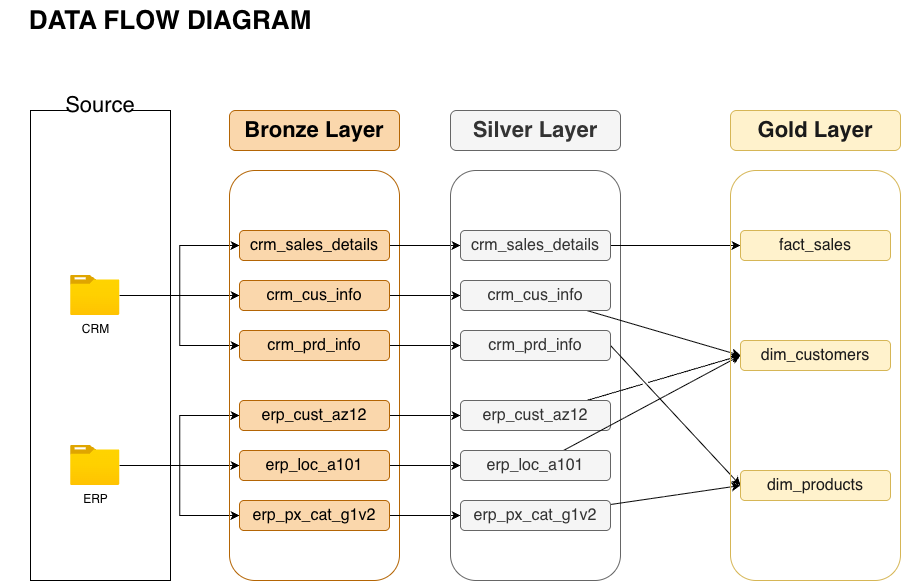

The diagram above was exported from draw.io. Its source (the exported page's mxGraphModel, read from the mxfile embedded in the PNG):
<mxGraphModel dx="976" dy="785" grid="1" gridSize="10" guides="1" tooltips="1" connect="1" arrows="1" fold="1" page="1" pageScale="1" pageWidth="827" pageHeight="1169" math="0" shadow="0">
  <root>
    <mxCell id="0" />
    <mxCell id="1" parent="0" />
    <mxCell id="FJ8YLRfkQh-VygWM-q54-1" parent="1" style="text;html=1;whiteSpace=wrap;strokeColor=none;fillColor=none;align=center;verticalAlign=middle;rounded=0;fontStyle=1;fontSize=26;" value="DATA FLOW DIAGRAM" vertex="1">
      <mxGeometry height="40" width="340" y="40" as="geometry" />
    </mxCell>
    <mxCell id="FJ8YLRfkQh-VygWM-q54-2" parent="1" style="rounded=0;whiteSpace=wrap;html=1;fillColor=none;" value="" vertex="1">
      <mxGeometry height="470" width="140" x="30" y="150" as="geometry" />
    </mxCell>
    <mxCell id="FJ8YLRfkQh-VygWM-q54-3" parent="1" style="text;html=1;whiteSpace=wrap;strokeColor=none;fillColor=default;align=center;verticalAlign=middle;rounded=0;fontSize=22;" value="Source" vertex="1">
      <mxGeometry height="30" width="60" x="70.00000000000001" y="130" as="geometry" />
    </mxCell>
    <mxCell id="FJ8YLRfkQh-VygWM-q54-14" edge="1" parent="1" source="FJ8YLRfkQh-VygWM-q54-5" style="edgeStyle=orthogonalEdgeStyle;rounded=0;orthogonalLoop=1;jettySize=auto;html=1;entryX=0;entryY=0.5;entryDx=0;entryDy=0;" target="FJ8YLRfkQh-VygWM-q54-11">
      <mxGeometry relative="1" as="geometry" />
    </mxCell>
    <mxCell id="FJ8YLRfkQh-VygWM-q54-15" edge="1" parent="1" source="FJ8YLRfkQh-VygWM-q54-5" style="edgeStyle=orthogonalEdgeStyle;rounded=0;orthogonalLoop=1;jettySize=auto;html=1;entryX=0;entryY=0.5;entryDx=0;entryDy=0;" target="FJ8YLRfkQh-VygWM-q54-12">
      <mxGeometry relative="1" as="geometry" />
    </mxCell>
    <mxCell id="FJ8YLRfkQh-VygWM-q54-16" edge="1" parent="1" source="FJ8YLRfkQh-VygWM-q54-5" style="edgeStyle=orthogonalEdgeStyle;rounded=0;orthogonalLoop=1;jettySize=auto;html=1;entryX=0;entryY=0.5;entryDx=0;entryDy=0;" target="FJ8YLRfkQh-VygWM-q54-13">
      <mxGeometry relative="1" as="geometry" />
    </mxCell>
    <mxCell id="FJ8YLRfkQh-VygWM-q54-5" parent="1" style="image;aspect=fixed;html=1;points=[];align=center;fontSize=12;image=img/lib/azure2/general/Folder_Blank.svg;" value="CRM" vertex="1">
      <mxGeometry height="40" width="49.29" x="70.00000000000001" y="315" as="geometry" />
    </mxCell>
    <mxCell id="FJ8YLRfkQh-VygWM-q54-20" edge="1" parent="1" source="FJ8YLRfkQh-VygWM-q54-6" style="edgeStyle=orthogonalEdgeStyle;rounded=0;orthogonalLoop=1;jettySize=auto;html=1;entryX=0;entryY=0.5;entryDx=0;entryDy=0;" target="FJ8YLRfkQh-VygWM-q54-17">
      <mxGeometry relative="1" as="geometry" />
    </mxCell>
    <mxCell id="FJ8YLRfkQh-VygWM-q54-24" edge="1" parent="1" source="FJ8YLRfkQh-VygWM-q54-6" style="edgeStyle=orthogonalEdgeStyle;rounded=0;orthogonalLoop=1;jettySize=auto;html=1;entryX=0;entryY=0.5;entryDx=0;entryDy=0;" target="FJ8YLRfkQh-VygWM-q54-18">
      <mxGeometry relative="1" as="geometry" />
    </mxCell>
    <mxCell id="FJ8YLRfkQh-VygWM-q54-25" edge="1" parent="1" source="FJ8YLRfkQh-VygWM-q54-6" style="edgeStyle=orthogonalEdgeStyle;rounded=0;orthogonalLoop=1;jettySize=auto;html=1;entryX=0;entryY=0.5;entryDx=0;entryDy=0;" target="FJ8YLRfkQh-VygWM-q54-19">
      <mxGeometry relative="1" as="geometry" />
    </mxCell>
    <mxCell id="FJ8YLRfkQh-VygWM-q54-6" parent="1" style="image;aspect=fixed;html=1;points=[];align=center;fontSize=12;image=img/lib/azure2/general/Folder_Blank.svg;" value="ERP" vertex="1">
      <mxGeometry height="40" width="49.29" x="70.00000000000001" y="485" as="geometry" />
    </mxCell>
    <mxCell id="FJ8YLRfkQh-VygWM-q54-9" parent="1" style="rounded=1;whiteSpace=wrap;html=1;fillColor=#fad7ac;strokeColor=#b46504;" value="&lt;b&gt;&lt;font style=&quot;font-size: 22px;&quot;&gt;Bronze Layer&lt;/font&gt;&lt;/b&gt;" vertex="1">
      <mxGeometry height="40" width="170" x="229" y="150" as="geometry" />
    </mxCell>
    <mxCell id="FJ8YLRfkQh-VygWM-q54-10" parent="1" style="rounded=1;whiteSpace=wrap;html=1;fillColor=none;strokeColor=#b46504;" value="" vertex="1">
      <mxGeometry height="410" width="170" x="229" y="210" as="geometry" />
    </mxCell>
    <mxCell id="cV2-ifNLle-85Ceowq-o-9" edge="1" parent="1" source="FJ8YLRfkQh-VygWM-q54-11" style="edgeStyle=orthogonalEdgeStyle;rounded=0;orthogonalLoop=1;jettySize=auto;html=1;" target="cV2-ifNLle-85Ceowq-o-3">
      <mxGeometry relative="1" as="geometry" />
    </mxCell>
    <mxCell id="FJ8YLRfkQh-VygWM-q54-11" parent="1" style="rounded=1;whiteSpace=wrap;html=1;fillColor=#fad7ac;strokeColor=#b46504;" value="&lt;font style=&quot;font-size: 16px;&quot;&gt;crm_sales_details&lt;/font&gt;" vertex="1">
      <mxGeometry height="30" width="150" x="239" y="270" as="geometry" />
    </mxCell>
    <mxCell id="cV2-ifNLle-85Ceowq-o-10" edge="1" parent="1" source="FJ8YLRfkQh-VygWM-q54-12" style="edgeStyle=orthogonalEdgeStyle;rounded=0;orthogonalLoop=1;jettySize=auto;html=1;" target="cV2-ifNLle-85Ceowq-o-4">
      <mxGeometry relative="1" as="geometry" />
    </mxCell>
    <mxCell id="FJ8YLRfkQh-VygWM-q54-12" parent="1" style="rounded=1;whiteSpace=wrap;html=1;fillColor=#fad7ac;strokeColor=#b46504;" value="&lt;font style=&quot;font-size: 16px;&quot;&gt;crm_cus_info&lt;/font&gt;" vertex="1">
      <mxGeometry height="30" width="150" x="239" y="320" as="geometry" />
    </mxCell>
    <mxCell id="cV2-ifNLle-85Ceowq-o-11" edge="1" parent="1" source="FJ8YLRfkQh-VygWM-q54-13" style="edgeStyle=orthogonalEdgeStyle;rounded=0;orthogonalLoop=1;jettySize=auto;html=1;" target="cV2-ifNLle-85Ceowq-o-5">
      <mxGeometry relative="1" as="geometry" />
    </mxCell>
    <mxCell id="FJ8YLRfkQh-VygWM-q54-13" parent="1" style="rounded=1;whiteSpace=wrap;html=1;fillColor=#fad7ac;strokeColor=#b46504;" value="&lt;font style=&quot;font-size: 16px;&quot;&gt;crm_prd_info&lt;/font&gt;" vertex="1">
      <mxGeometry height="30" width="150" x="239" y="370" as="geometry" />
    </mxCell>
    <mxCell id="cV2-ifNLle-85Ceowq-o-12" edge="1" parent="1" source="FJ8YLRfkQh-VygWM-q54-17" style="edgeStyle=orthogonalEdgeStyle;rounded=0;orthogonalLoop=1;jettySize=auto;html=1;entryX=0;entryY=0.5;entryDx=0;entryDy=0;" target="cV2-ifNLle-85Ceowq-o-6">
      <mxGeometry relative="1" as="geometry" />
    </mxCell>
    <mxCell id="FJ8YLRfkQh-VygWM-q54-17" parent="1" style="rounded=1;whiteSpace=wrap;html=1;fillColor=#fad7ac;strokeColor=#b46504;" value="&lt;span style=&quot;font-size: 16px;&quot;&gt;erp_cust_az12&lt;/span&gt;" vertex="1">
      <mxGeometry height="30" width="150" x="239" y="440" as="geometry" />
    </mxCell>
    <mxCell id="cV2-ifNLle-85Ceowq-o-13" edge="1" parent="1" source="FJ8YLRfkQh-VygWM-q54-18" style="edgeStyle=orthogonalEdgeStyle;rounded=0;orthogonalLoop=1;jettySize=auto;html=1;entryX=0;entryY=0.5;entryDx=0;entryDy=0;" target="cV2-ifNLle-85Ceowq-o-7">
      <mxGeometry relative="1" as="geometry" />
    </mxCell>
    <mxCell id="FJ8YLRfkQh-VygWM-q54-18" parent="1" style="rounded=1;whiteSpace=wrap;html=1;fillColor=#fad7ac;strokeColor=#b46504;" value="&lt;font style=&quot;font-size: 16px;&quot;&gt;erp_loc_a101&lt;/font&gt;" vertex="1">
      <mxGeometry height="30" width="150" x="239" y="490" as="geometry" />
    </mxCell>
    <mxCell id="cV2-ifNLle-85Ceowq-o-14" edge="1" parent="1" source="FJ8YLRfkQh-VygWM-q54-19" style="edgeStyle=orthogonalEdgeStyle;rounded=0;orthogonalLoop=1;jettySize=auto;html=1;entryX=0;entryY=0.5;entryDx=0;entryDy=0;" target="cV2-ifNLle-85Ceowq-o-8">
      <mxGeometry relative="1" as="geometry" />
    </mxCell>
    <mxCell id="FJ8YLRfkQh-VygWM-q54-19" parent="1" style="rounded=1;whiteSpace=wrap;html=1;fillColor=#fad7ac;strokeColor=#b46504;" value="&lt;font style=&quot;font-size: 16px;&quot;&gt;erp_px_cat_g1v2&lt;/font&gt;" vertex="1">
      <mxGeometry height="30" width="150" x="239" y="540" as="geometry" />
    </mxCell>
    <mxCell id="cV2-ifNLle-85Ceowq-o-1" parent="1" style="rounded=1;whiteSpace=wrap;html=1;fillColor=#f5f5f5;strokeColor=#666666;fontColor=#333333;" value="&lt;b&gt;&lt;font style=&quot;font-size: 22px;&quot;&gt;Silver Layer&lt;/font&gt;&lt;/b&gt;" vertex="1">
      <mxGeometry height="40" width="170" x="450" y="150" as="geometry" />
    </mxCell>
    <mxCell id="cV2-ifNLle-85Ceowq-o-2" parent="1" style="rounded=1;whiteSpace=wrap;html=1;fillColor=none;strokeColor=#666666;fontColor=#333333;" value="" vertex="1">
      <mxGeometry height="410" width="170" x="450" y="210" as="geometry" />
    </mxCell>
    <mxCell id="MuvbfIJW_XUMnT914mHx-9" edge="1" parent="1" source="cV2-ifNLle-85Ceowq-o-3" style="rounded=0;orthogonalLoop=1;jettySize=auto;html=1;" target="MuvbfIJW_XUMnT914mHx-3">
      <mxGeometry relative="1" as="geometry" />
    </mxCell>
    <mxCell id="cV2-ifNLle-85Ceowq-o-3" parent="1" style="rounded=1;whiteSpace=wrap;html=1;fillColor=#f5f5f5;strokeColor=#666666;fontColor=#333333;" value="&lt;font style=&quot;font-size: 16px;&quot;&gt;crm_sales_details&lt;/font&gt;" vertex="1">
      <mxGeometry height="30" width="150" x="460" y="270" as="geometry" />
    </mxCell>
    <mxCell id="MuvbfIJW_XUMnT914mHx-11" edge="1" parent="1" source="cV2-ifNLle-85Ceowq-o-4" style="rounded=0;orthogonalLoop=1;jettySize=auto;html=1;entryX=0;entryY=0.5;entryDx=0;entryDy=0;jumpStyle=gap;" target="MuvbfIJW_XUMnT914mHx-4">
      <mxGeometry relative="1" as="geometry" />
    </mxCell>
    <mxCell id="cV2-ifNLle-85Ceowq-o-4" parent="1" style="rounded=1;whiteSpace=wrap;html=1;fillColor=#f5f5f5;strokeColor=#666666;fontColor=#333333;" value="&lt;font style=&quot;font-size: 16px;&quot;&gt;crm_cus_info&lt;/font&gt;" vertex="1">
      <mxGeometry height="30" width="150" x="460" y="320" as="geometry" />
    </mxCell>
    <mxCell id="MuvbfIJW_XUMnT914mHx-12" edge="1" parent="1" source="cV2-ifNLle-85Ceowq-o-5" style="rounded=0;orthogonalLoop=1;jettySize=auto;html=1;entryX=0;entryY=0.5;entryDx=0;entryDy=0;exitX=1;exitY=0.5;exitDx=0;exitDy=0;jumpStyle=gap;" target="MuvbfIJW_XUMnT914mHx-5">
      <mxGeometry relative="1" as="geometry" />
    </mxCell>
    <mxCell id="cV2-ifNLle-85Ceowq-o-5" parent="1" style="rounded=1;whiteSpace=wrap;html=1;fillColor=#f5f5f5;strokeColor=#666666;fontColor=#333333;" value="&lt;font style=&quot;font-size: 16px;&quot;&gt;crm_prd_info&lt;/font&gt;" vertex="1">
      <mxGeometry height="30" width="150" x="460" y="370" as="geometry" />
    </mxCell>
    <mxCell id="MuvbfIJW_XUMnT914mHx-13" edge="1" parent="1" source="cV2-ifNLle-85Ceowq-o-6" style="rounded=0;orthogonalLoop=1;jettySize=auto;html=1;entryX=0;entryY=0.5;entryDx=0;entryDy=0;jumpStyle=gap;" target="MuvbfIJW_XUMnT914mHx-4">
      <mxGeometry relative="1" as="geometry" />
    </mxCell>
    <mxCell id="cV2-ifNLle-85Ceowq-o-6" parent="1" style="rounded=1;whiteSpace=wrap;html=1;fillColor=#f5f5f5;strokeColor=#666666;fontColor=#333333;" value="&lt;span style=&quot;font-size: 16px;&quot;&gt;erp_cust_az12&lt;/span&gt;" vertex="1">
      <mxGeometry height="30" width="150" x="460" y="440" as="geometry" />
    </mxCell>
    <mxCell id="MuvbfIJW_XUMnT914mHx-14" edge="1" parent="1" source="cV2-ifNLle-85Ceowq-o-7" style="rounded=1;orthogonalLoop=1;jettySize=auto;html=1;entryX=0;entryY=0.5;entryDx=0;entryDy=0;" target="MuvbfIJW_XUMnT914mHx-4">
      <mxGeometry relative="1" as="geometry" />
    </mxCell>
    <mxCell id="cV2-ifNLle-85Ceowq-o-7" parent="1" style="rounded=1;whiteSpace=wrap;html=1;fillColor=#f5f5f5;strokeColor=#666666;fontColor=#333333;" value="&lt;font style=&quot;font-size: 16px;&quot;&gt;erp_loc_a101&lt;/font&gt;" vertex="1">
      <mxGeometry height="30" width="150" x="460" y="490" as="geometry" />
    </mxCell>
    <mxCell id="MuvbfIJW_XUMnT914mHx-15" edge="1" parent="1" source="cV2-ifNLle-85Ceowq-o-8" style="rounded=1;orthogonalLoop=1;jettySize=auto;html=1;entryX=0;entryY=0.5;entryDx=0;entryDy=0;jumpStyle=gap;" target="MuvbfIJW_XUMnT914mHx-5">
      <mxGeometry relative="1" as="geometry" />
    </mxCell>
    <mxCell id="cV2-ifNLle-85Ceowq-o-8" parent="1" style="rounded=1;whiteSpace=wrap;html=1;fillColor=#f5f5f5;strokeColor=#666666;fontColor=#333333;" value="&lt;font style=&quot;font-size: 16px;&quot;&gt;erp_px_cat_g1v2&lt;/font&gt;" vertex="1">
      <mxGeometry height="30" width="150" x="460" y="540" as="geometry" />
    </mxCell>
    <mxCell id="MuvbfIJW_XUMnT914mHx-1" parent="1" style="rounded=1;whiteSpace=wrap;html=1;fillColor=#fff2cc;strokeColor=#d6b656;fontColor=#1A1A1A;" value="&lt;b&gt;&lt;font style=&quot;font-size: 22px;&quot;&gt;Gold Layer&lt;/font&gt;&lt;/b&gt;" vertex="1">
      <mxGeometry height="40" width="170" x="730" y="150" as="geometry" />
    </mxCell>
    <mxCell id="MuvbfIJW_XUMnT914mHx-2" parent="1" style="rounded=1;whiteSpace=wrap;html=1;fillColor=none;strokeColor=#d6b656;fontColor=#1A1A1A;" value="" vertex="1">
      <mxGeometry height="410" width="170" x="730" y="210" as="geometry" />
    </mxCell>
    <mxCell id="MuvbfIJW_XUMnT914mHx-3" parent="1" style="rounded=1;whiteSpace=wrap;html=1;fillColor=#fff2cc;strokeColor=#d6b656;fontColor=#1A1A1A;" value="&lt;font style=&quot;font-size: 16px;&quot;&gt;fact_sales&lt;/font&gt;" vertex="1">
      <mxGeometry height="30" width="150" x="740" y="270" as="geometry" />
    </mxCell>
    <mxCell id="MuvbfIJW_XUMnT914mHx-4" parent="1" style="rounded=1;whiteSpace=wrap;html=1;fillColor=#fff2cc;strokeColor=#d6b656;fontColor=#1A1A1A;" value="&lt;font style=&quot;font-size: 16px;&quot;&gt;dim_customers&lt;/font&gt;" vertex="1">
      <mxGeometry height="30" width="150" x="740" y="380" as="geometry" />
    </mxCell>
    <mxCell id="MuvbfIJW_XUMnT914mHx-5" parent="1" style="rounded=1;whiteSpace=wrap;html=1;fillColor=#fff2cc;strokeColor=#d6b656;fontColor=#1A1A1A;" value="&lt;font style=&quot;font-size: 16px;&quot;&gt;dim_products&lt;/font&gt;" vertex="1">
      <mxGeometry height="30" width="150" x="740" y="510" as="geometry" />
    </mxCell>
  </root>
</mxGraphModel>